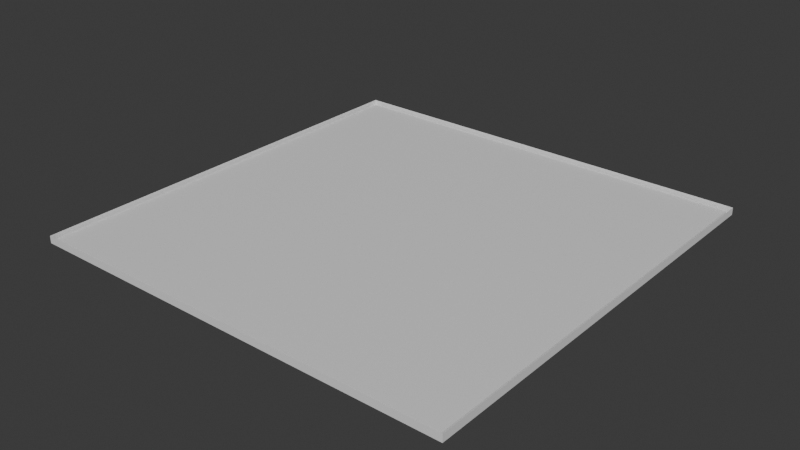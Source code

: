 # Source: Light.blend  (saved by Blender 4.5.90; exported with 4.5.12 LTS)
import bpy
from mathutils import Matrix  # noqa: F401  (used for matrix-valued properties, if any)

bpy.ops.wm.read_factory_settings(use_empty=True)
scene = bpy.context.scene
scene.name = 'Scene'

# ---- collections
col_collection = bpy.data.collections.new('Collection'); scene.collection.children.link(col_collection)

# ---- materials (node trees are filled in below, after node groups)
mat_lightmaterial = bpy.data.materials.new('LightMaterial')
mat_lightframematerial = bpy.data.materials.new('LightFrameMaterial')

# ---- node groups
ng_smooth_by_angle = bpy.data.node_groups.new('Smooth by Angle', 'GeometryNodeTree')
_s = ng_smooth_by_angle.interface.new_socket(name='Mesh', in_out='OUTPUT', socket_type='NodeSocketGeometry')
_s = ng_smooth_by_angle.interface.new_socket(name='Mesh', in_out='INPUT', socket_type='NodeSocketGeometry')
_s = ng_smooth_by_angle.interface.new_socket(name='Angle', in_out='INPUT', socket_type='NodeSocketFloat')
_s.subtype = 'ANGLE'
_s.default_value = 0.5236
_s.min_value = 0.0
_s.max_value = 3.142
_s.description = 'Maximum face angle for smooth edges'
_s = ng_smooth_by_angle.interface.new_socket(name='Ignore Sharpness', in_out='INPUT', socket_type='NodeSocketBool')
_s.force_non_field = True
ng_smooth_by_angle.description = 'Set the sharpness of mesh edges based on the angle between the neighboring faces'
ng_smooth_by_angle.is_modifier = True
_N = ng_smooth_by_angle.nodes; _L = ng_smooth_by_angle.links
n0 = _N.new('GeometryNodeSetShadeSmooth'); n0.name = 'Set Shade Smooth'; n0.location = (120, -80)
n0.domain = 'EDGE'
n1 = _N.new('GeometryNodeSetShadeSmooth'); n1.name = 'Set Shade Smooth.001'; n1.location = (300, -80)
n2 = _N.new('NodeGroupOutput'); n2.name = 'Group Output'; n2.location = (480, -80)
n3 = _N.new('GeometryNodeInputMeshEdgeAngle'); n3.name = 'Edge Angle'; n3.location = (-440, -240)
n4 = _N.new('NodeGroupInput'); n4.name = 'Group Input'; n4.location = (-80, -80)
n5 = _N.new('GeometryNodeInputEdgeSmooth'); n5.name = 'Is Edge Smooth'; n5.location = (-260, -120)
n6 = _N.new('GeometryNodeInputShadeSmooth'); n6.name = 'Is Shade Smooth'; n6.location = (-440, -397)
n7 = _N.new('FunctionNodeCompare'); n7.name = 'Compare'; n7.location = (-260, -260)
n7.operation = 'LESS_EQUAL'
n7.inputs[6].default_value = (0.0, 0.0, 0.0, 0.0)
n7.inputs[7].default_value = (0.0, 0.0, 0.0, 0.0)
n8 = _N.new('FunctionNodeBooleanMath'); n8.name = 'Boolean Math.001'; n8.location = (-80, -260)
n9 = _N.new('NodeGroupInput'); n9.name = 'Group Input.001'; n9.location = (-440, -329)
n10 = _N.new('NodeGroupInput'); n10.name = 'Group Input.002'; n10.location = (-259, -189)
n11 = _N.new('FunctionNodeBooleanMath'); n11.name = 'Boolean Math'; n11.location = (-80, -149)
n11.operation = 'OR'
n12 = _N.new('FunctionNodeBooleanMath'); n12.name = 'Boolean Math.002'; n12.location = (-260, -380)
n12.operation = 'OR'
n13 = _N.new('NodeGroupInput'); n13.name = 'Group Input.003'; n13.location = (-440, -460)
_L.new(n3.outputs[0], n7.inputs[0])
_L.new(n1.outputs[0], n2.inputs[0])
_L.new(n9.outputs[1], n7.inputs[1])
_L.new(n7.outputs[0], n8.inputs[0])
_L.new(n4.outputs[0], n0.inputs[0])
_L.new(n0.outputs[0], n1.inputs[0])
_L.new(n8.outputs[0], n0.inputs[2])
_L.new(n10.outputs[2], n11.inputs[1])
_L.new(n5.outputs[0], n11.inputs[0])
_L.new(n11.outputs[0], n0.inputs[1])
_L.new(n13.outputs[2], n12.inputs[1])
_L.new(n6.outputs[0], n12.inputs[0])
_L.new(n12.outputs[0], n8.inputs[1])
n2.is_active_output = True

# ---- material node trees
mat_lightmaterial.use_nodes = True; mat_lightmaterial.node_tree.nodes.clear()
_N = mat_lightmaterial.node_tree.nodes; _L = mat_lightmaterial.node_tree.links
n0 = _N.new('ShaderNodeBsdfPrincipled'); n0.name = 'Principled BSDF'; n0.location = (-200, 100)
n1 = _N.new('ShaderNodeOutputMaterial'); n1.name = 'Material Output'; n1.location = (200, 100)
_L.new(n0.outputs[0], n1.inputs[0])
n1.is_active_output = True
mat_lightframematerial.use_nodes = True; mat_lightframematerial.node_tree.nodes.clear()
_N = mat_lightframematerial.node_tree.nodes; _L = mat_lightframematerial.node_tree.links
n0 = _N.new('ShaderNodeBsdfPrincipled'); n0.name = 'Principled BSDF'; n0.location = (-200, 100)
n1 = _N.new('ShaderNodeOutputMaterial'); n1.name = 'Material Output'; n1.location = (200, 100)
_L.new(n0.outputs[0], n1.inputs[0])
n1.is_active_output = True

# ---- world
world_world = bpy.data.worlds.new('World'); scene.world = world_world
world_world.use_nodes = True; world_world.node_tree.nodes.clear()
_N = world_world.node_tree.nodes; _L = world_world.node_tree.links
n0 = _N.new('ShaderNodeOutputWorld'); n0.name = 'World Output'; n0.location = (200, 100)
n1 = _N.new('ShaderNodeBackground'); n1.name = 'Background'; n1.location = (-200, 100)
n1.inputs[0].default_value = (0.05088, 0.05088, 0.05088, 1.0)
_L.new(n1.outputs[0], n0.inputs[0])
n0.is_active_output = True
world_world.color = (0.05088, 0.05088, 0.05088)
world_world.sun_shadow_jitter_overblur = 0.0

# ---- meshes
me_cube_002 = bpy.data.meshes.new('Cube.002')
me_cube_002.from_pydata([(-0.294, -0.294, -0.01), (-0.3, -0.3, 0.0), (-0.294, 0.294, -0.01), (-0.3, 0.3, 0.0), (0.294, -0.294, -0.01), (0.3, -0.3, 0.0), (0.294, 0.294, -0.01), (0.3, 0.3, 0.0), (-0.3, 0.3, -0.01), (-0.3, -0.3, -0.01), (0.3, 0.3, -0.01), (0.3, -0.3, -0.01), (-0.294, 0.294, -0.005), (-0.294, -0.294, -0.005), (0.294, 0.294, -0.005), (0.294, -0.294, -0.005)], [], [(9, 1, 3, 8), (8, 3, 7, 10), (10, 7, 5, 11), (11, 5, 1, 9), (6, 4, 15, 14), (2, 0, 9, 8), (6, 2, 8, 10), (4, 6, 10, 11), (0, 4, 11, 9), (12, 14, 15, 13), (0, 2, 12, 13), (4, 0, 13, 15), (2, 6, 14, 12)])
me_cube_002.polygons.foreach_set('use_smooth', [True] * 13)
me_cube_002.polygons.foreach_set('material_index', [1, 1, 1, 1, 1, 1, 1, 1, 1, 0, 1, 1, 1])
_uv = me_cube_002.uv_layers.new(name='UVMap')
_uv.uv.foreach_set('vector', [0.375, 0.0, 0.625, 0.0, 0.625, 0.25, 0.375, 0.25, 0.375, 0.25, 0.625, 0.25, 0.625, 0.5, 0.375, 0.5, 0.375, 0.5, 0.625, 0.5, 0.625, 0.75, 0.375, 0.75, 0.375, 0.75, 0.625, 0.75, 0.625, 1.0, 0.375, 1.0, 0.3725, 0.5025, 0.3725, 0.7475, 0.3725, 0.7475, 0.3725, 0.5025, 0.1275, 0.5025, 0.1275, 0.7475, 0.125, 0.75, 0.125, 0.5, 0.3725, 0.5025, 0.1275, 0.5025, 0.125, 0.5, 0.375, 0.5, 0.3725, 0.7475, 0.3725, 0.5025, 0.375, 0.5, 0.375, 0.75, 0.1275, 0.7475, 0.3725, 0.7475, 0.375, 0.75, 0.125, 0.75, 0.1275, 0.5025, 0.3725, 0.5025, 0.3725, 0.7475, 0.1275, 0.7475, 0.1275, 0.7475, 0.1275, 0.5025, 0.1275, 0.5025, 0.1275, 0.7475, 0.3725, 0.7475, 0.1275, 0.7475, 0.1275, 0.7475, 0.3725, 0.7475, 0.1275, 0.5025, 0.3725, 0.5025, 0.3725, 0.5025, 0.1275, 0.5025])
me_cube_002.materials.append(mat_lightmaterial)
me_cube_002.materials.append(mat_lightframematerial)
me_cube_002.update()

# ---- objects
ob_light = bpy.data.objects.new('Light', me_cube_002)

# ---- transforms, parenting, visibility, modifiers, constraints
ob_light.location = (0.0, 0.0, 0.0)
_m = ob_light.modifiers.new('Bevel', 'BEVEL')
_m.width = 0.0015
_m.width_pct = 0.0015
_m.limit_method = 'WEIGHT'
_m = ob_light.modifiers.new('Smooth by Angle', 'NODES')
_m.node_group = ng_smooth_by_angle
_gi = [s.identifier for s in ng_smooth_by_angle.interface.items_tree if s.item_type == 'SOCKET' and s.in_out == 'INPUT']
_m[_gi[1]] = 0.6981  # Angle
_m.use_pin_to_last = True
_m.show_group_selector = False

# ---- collection membership
col_collection.objects.link(ob_light)

# ---- scene / render settings (as saved in the file)
scene.frame_start = 1; scene.frame_end = 250; scene.frame_set(1)
scene.render.engine = 'BLENDER_EEVEE_NEXT'
bpy.context.view_layer.update()

# ---- added for rendering (the .blend has no active camera and no usable light): camera, sun
cam_auto = bpy.data.cameras.new('AutoCamera')
cam_auto.lens = 50.0
cam_auto.sensor_width = 36.0
cam_auto.clip_end = 1000.0
ob_auto_camera = bpy.data.objects.new('AutoCamera', cam_auto)
scene.collection.objects.link(ob_auto_camera)
ob_auto_camera.location = (0.785134, -0.94216, 0.623107)
ob_auto_camera.rotation_euler = (1.09748, -7.21219e-08, 0.694738)
scene.camera = ob_auto_camera
light_auto_sun = bpy.data.lights.new('AutoSun', 'SUN')
light_auto_sun.energy = 3.0
light_auto_sun.angle = 0.0523599
ob_auto_sun = bpy.data.objects.new('AutoSun', light_auto_sun)
scene.collection.objects.link(ob_auto_sun)
ob_auto_sun.rotation_euler = (0.872665, 0.174533, 0.523599)
bpy.context.view_layer.update()
